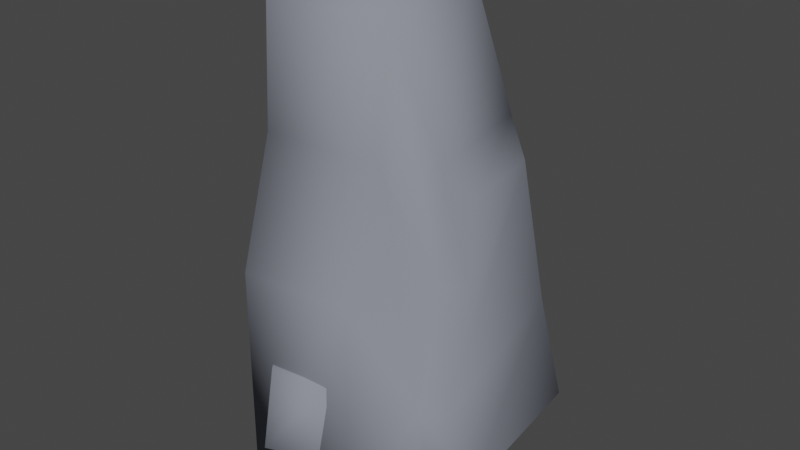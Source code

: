 # Source: Rocks.blend  (saved by Blender 3.3.6; exported with 4.5.12 LTS)
import bpy
from mathutils import Matrix  # noqa: F401  (used for matrix-valued properties, if any)

bpy.ops.wm.read_factory_settings(use_empty=True)
scene = bpy.context.scene
scene.name = 'Scene'

# ---- collections
col_collection = bpy.data.collections.new('Collection'); scene.collection.children.link(col_collection)

# ---- materials (node trees are filled in below, after node groups)
mat_rock = bpy.data.materials.new('Rock')
mat_rock.alpha_threshold = 0.0
mat_rock.use_transparent_shadow = False
mat_rock.diffuse_color = (0.2442, 0.2583, 0.3032, 1.0)
mat_rock.roughness = 0.5
mat_rock_001 = bpy.data.materials.new('Rock.001')
mat_rock_001.alpha_threshold = 0.0
mat_rock_001.use_transparent_shadow = False
mat_rock_001.diffuse_color = (0.2442, 0.2583, 0.3032, 1.0)
mat_rock_001.roughness = 0.5
mat_rock_002 = bpy.data.materials.new('Rock.002')
mat_rock_002.alpha_threshold = 0.0
mat_rock_002.use_transparent_shadow = False
mat_rock_002.diffuse_color = (0.2442, 0.2583, 0.3032, 1.0)
mat_rock_002.roughness = 0.5

# ---- material node trees

# ---- world
world_world = bpy.data.worlds.new('World'); scene.world = world_world
world_world.use_nodes = True; world_world.node_tree.nodes.clear()
_N = world_world.node_tree.nodes; _L = world_world.node_tree.links
n0 = _N.new('ShaderNodeOutputWorld'); n0.name = 'World Output'; n0.location = (300, 300)
n1 = _N.new('ShaderNodeBackground'); n1.name = 'Background'; n1.location = (10, 300)
n1.inputs[0].default_value = (0.05088, 0.05088, 0.05088, 1.0)
_L.new(n1.outputs[0], n0.inputs[0])
n0.is_active_output = True
world_world.color = (0.05088, 0.05088, 0.05088)
world_world.use_sun_shadow = False
world_world.sun_shadow_jitter_overblur = 0.0

# ---- meshes
me_cube_018 = bpy.data.meshes.new('Cube.018')
me_cube_018.from_pydata([(-0.2386, 0.165, -0.01104), (-0.1788, 0.1523, 0.8212), (0.1039, 0.1657, 0.5613), (-0.1429, -0.1867, -0.008998), (-0.1451, -0.1177, 0.7769), (0.1191, -0.03239, 0.5378), (0.04368, 0.1301, 0.8013), (0.06092, -0.083, 0.7564), (-0.1564, 0.1282, 0.8266), (-0.1748, 0.1896, 0.6384), (0.08333, -0.2151, -0.05048), (0.1975, -0.1736, 0.004877), (0.002526, 0.184, 0.558), (0.01046, 0.2294, -0.0511), (-0.2424, 0.1879, -0.01107), (0.1461, 0.2516, 0.005021), (0.1322, 0.209, 0.2408), (0.1643, -0.14, 0.1755), (-0.1548, -0.1883, 0.3301), (0.06194, -0.183, 0.3389), (-0.2318, 0.1578, 0.3362), (0.1284, 0.2319, 0.2408), (0.00469, 0.2074, 0.3424), (-0.2355, 0.1807, 0.3362), (0.1665, 0.2315, 0.005743), (0.2116, -0.1547, 0.005545), (-0.1403, -0.2029, -0.008975), (0.1364, -0.05368, 0.3566), (-0.1553, -0.1205, 0.5534), (0.0561, -0.1005, 0.5476), (0.1448, 0.1498, 0.4974), (0.1511, 0.01193, 0.4838), (0.1702, -0.02216, 0.3437), (0.1972, -0.11, 0.1726), (0.1772, 0.1763, 0.2408), (0.2115, 0.1987, 0.05131), (0.243, -0.1018, 0.04968)], [], [(12, 6, 2), (25, 24, 35, 36), (17, 25, 36, 33), (29, 7, 4, 28), (5, 2, 6, 7), (18, 28, 9, 20), (9, 1, 6, 12), (6, 1, 8), (1, 4, 8), (12, 2, 21, 22), (19, 18, 26, 10), (0, 14, 13, 10, 26, 3), (9, 28, 4, 1), (20, 9, 23), (0, 20, 23, 14), (13, 22, 21, 15), (14, 23, 22, 13), (2, 16, 21), (11, 25, 17), (3, 18, 20, 0), (15, 21, 16, 24), (27, 5, 7, 29), (18, 3, 26), (15, 24, 25, 11, 10, 13), (17, 19, 10, 11), (17, 27, 29, 19), (19, 29, 28, 18), (23, 9, 12, 22), (7, 6, 8, 4), (34, 33, 36, 35), (34, 30, 31, 32, 33), (5, 27, 32, 31), (27, 17, 33, 32), (24, 16, 34, 35), (2, 5, 31, 30), (16, 2, 30, 34)])
me_cube_018.polygons.foreach_set('use_smooth', [True] * 36)
_uv = me_cube_018.uv_layers.new(name='UVMap')
_uv.uv.foreach_set('vector', [0.8438, 0.3066, 0.8438, 0.3066, 0.8438, 0.3066, 0.8438, 0.3066, 0.8438, 0.3066, 0.8438, 0.3066, 0.8438, 0.3066, 0.8438, 0.3066, 0.8438, 0.3066, 0.8438, 0.3066, 0.8438, 0.3066, 0.8438, 0.3066, 0.8438, 0.3066, 0.8438, 0.3066, 0.8438, 0.3066, 0.8438, 0.3066, 0.8438, 0.3066, 0.8438, 0.3066, 0.8438, 0.3066, 0.8438, 0.3066, 0.8438, 0.3066, 0.8438, 0.3066, 0.8438, 0.3066, 0.8438, 0.3066, 0.8438, 0.3066, 0.8438, 0.3066, 0.8438, 0.3066, 0.8438, 0.3066, 0.8438, 0.3066, 0.8438, 0.3066, 0.8438, 0.3066, 0.8438, 0.3066, 0.8438, 0.3066, 0.8438, 0.3066, 0.8438, 0.3066, 0.8438, 0.3066, 0.8438, 0.3066, 0.8438, 0.3066, 0.8438, 0.3066, 0.8438, 0.3066, 0.8438, 0.3066, 0.8438, 0.3066, 0.8438, 0.3066, 0.8438, 0.3066, 0.8438, 0.3066, 0.8438, 0.3066, 0.8438, 0.3066, 0.8438, 0.3066, 0.8438, 0.3066, 0.8438, 0.3066, 0.8438, 0.3066, 0.8438, 0.3066, 0.8438, 0.3066, 0.8438, 0.3066, 0.8438, 0.3066, 0.8438, 0.3066, 0.8438, 0.3066, 0.8438, 0.3066, 0.8438, 0.3066, 0.8438, 0.3066, 0.8438, 0.3066, 0.8438, 0.3066, 0.8438, 0.3066, 0.8438, 0.3066, 0.8438, 0.3066, 0.8438, 0.3066, 0.8438, 0.3066, 0.8438, 0.3066, 0.8438, 0.3066, 0.8438, 0.3066, 0.8438, 0.3066, 0.8438, 0.3066, 0.8438, 0.3066, 0.8438, 0.3066, 0.8438, 0.3066, 0.8438, 0.3066, 0.8438, 0.3066, 0.8438, 0.3066, 0.8438, 0.3066, 0.8438, 0.3066, 0.8438, 0.3066, 0.8438, 0.3066, 0.8438, 0.3066, 0.8438, 0.3066, 0.8438, 0.3066, 0.8438, 0.3066, 0.8438, 0.3066, 0.8438, 0.3066, 0.8438, 0.3066, 0.8438, 0.3066, 0.8438, 0.3066, 0.8438, 0.3066, 0.8438, 0.3066, 0.8438, 0.3066, 0.8438, 0.3066, 0.8438, 0.3066, 0.8438, 0.3066, 0.8438, 0.3066, 0.8438, 0.3066, 0.8438, 0.3066, 0.8438, 0.3066, 0.8438, 0.3066, 0.8438, 0.3066, 0.8438, 0.3066, 0.8438, 0.3066, 0.8438, 0.3066, 0.8438, 0.3066, 0.8438, 0.3066, 0.8438, 0.3066, 0.8438, 0.3066, 0.8438, 0.3066, 0.8438, 0.3066, 0.8438, 0.3066, 0.8438, 0.3066, 0.8438, 0.3066, 0.8438, 0.3066, 0.8438, 0.3066, 0.8438, 0.3066, 0.8438, 0.3066, 0.8438, 0.3066, 0.8438, 0.3066, 0.8438, 0.3066, 0.8438, 0.3066, 0.8438, 0.3066, 0.8438, 0.3066, 0.8438, 0.3066, 0.8438, 0.3066, 0.8438, 0.3066, 0.8438, 0.3066, 0.8438, 0.3066, 0.8438, 0.3066, 0.8438, 0.3066, 0.8438, 0.3066, 0.8438, 0.3066, 0.8438, 0.3066, 0.8438, 0.3066, 0.8438, 0.3066, 0.8438, 0.3066, 0.8438, 0.3066, 0.8438, 0.3066, 0.8438, 0.3066, 0.8438, 0.3066])
me_cube_018.materials.append(mat_rock)
me_cube_018.use_remesh_preserve_volume = False
me_cube_018.use_remesh_preserve_attributes = False
me_cube_018.use_mirror_vertex_groups = False
me_cube_018.update()
me_cube_017 = bpy.data.meshes.new('Cube.017')
me_cube_017.from_pydata([(-0.4383, 0.224, -0.08281), (-0.3028, 0.2057, 0.4722), (0.2247, 0.224, -0.08281), (0.1719, 0.1485, 0.3192), (-0.3751, -0.3811, -0.08281), (-0.3227, -0.2787, 0.4615), (0.1943, -0.424, -0.08281), (0.1719, -0.2042, 0.3047), (-0.006784, 0.224, -0.1213), (0.08352, 0.1027, 0.4541), (-0.006784, -0.4615, -0.1213), (0.05083, -0.277, 0.4433), (0.06165, -0.277, 0.5415), (-0.2571, -0.2529, 0.5547), (-0.2639, 0.1568, 0.5245), (-0.2963, 0.2705, 0.3745), (-2.247e-08, -0.514, -0.002045), (0.2148, -0.4739, -0.002045), (0.01039, 0.2098, 0.3196), (1.261e-08, 0.2886, -0.002045), (-0.4608, 0.2886, -0.002045), (0.2472, 0.2886, -0.002045), (0.2128, 0.2171, 0.1176), (0.1799, -0.4056, 0.07699), (-0.3933, -0.3989, 0.1821), (-0.00704, -0.4521, 0.1821), (-0.4286, 0.2317, 0.1868), (0.2128, 0.2585, 0.1176), (0.005197, 0.2508, 0.1845), (-0.4286, 0.2731, 0.1868), (0.2776, 0.2472, -0.002045), (0.2451, -0.4447, -0.002045), (-0.3933, -0.4281, -0.002045), (0.178, -0.2462, 0.1908), (-0.358, -0.2801, 0.3218), (0.02189, -0.3059, 0.3127), (0.1676, 0.1956, 0.2327), (0.178, 0.1783, 0.2317)], [], [(18, 9, 3), (22, 23, 31, 30), (22, 37, 33, 23), (35, 11, 5, 34), (8, 10, 4, 0), (5, 11, 12, 13), (7, 3, 9, 11), (2, 6, 10, 8), (24, 34, 15, 26), (15, 1, 9, 18), (12, 9, 14, 13), (9, 1, 14), (1, 5, 13, 14), (11, 9, 12), (18, 3, 36), (25, 24, 32, 16), (2, 21, 30), (2, 8, 19, 21), (15, 34, 5, 1), (26, 15, 29), (8, 0, 20, 19), (0, 26, 29, 20), (19, 28, 27, 21), (20, 29, 28, 19), (3, 37, 36), (17, 31, 23), (4, 24, 26, 0), (6, 31, 17), (21, 27, 22, 30), (4, 10, 16, 32), (6, 2, 30, 31), (33, 7, 11, 35), (24, 4, 32), (10, 6, 17, 16), (23, 25, 16, 17), (23, 33, 35, 25), (25, 35, 34, 24), (29, 15, 18, 28), (33, 37, 3, 7), (36, 37, 22, 27), (36, 27, 28, 18)])
me_cube_017.polygons.foreach_set('use_smooth', [True] * 41)
_uv = me_cube_017.uv_layers.new(name='UVMap')
_uv.uv.foreach_set('vector', [0.8438, 0.3027, 0.8438, 0.3027, 0.8438, 0.3027, 0.8438, 0.3027, 0.8438, 0.3027, 0.8438, 0.3027, 0.8438, 0.3027, 0.8438, 0.3027, 0.8438, 0.3027, 0.8438, 0.3027, 0.8438, 0.3027, 0.8438, 0.3027, 0.8438, 0.3027, 0.8438, 0.3027, 0.8438, 0.3027, 0.8438, 0.3027, 0.8438, 0.3027, 0.8438, 0.3027, 0.8438, 0.3027, 0.8438, 0.3027, 0.8438, 0.3027, 0.8438, 0.3027, 0.8438, 0.3027, 0.8438, 0.3027, 0.8438, 0.3027, 0.8438, 0.3027, 0.8438, 0.3027, 0.8438, 0.3027, 0.8438, 0.3027, 0.8438, 0.3027, 0.8438, 0.3027, 0.8438, 0.3027, 0.8438, 0.3027, 0.8438, 0.3027, 0.8438, 0.3027, 0.8438, 0.3027, 0.8438, 0.3027, 0.8438, 0.3027, 0.8438, 0.3027, 0.8438, 0.3027, 0.8438, 0.3027, 0.8438, 0.3027, 0.8438, 0.3027, 0.8438, 0.3027, 0.8438, 0.3027, 0.8438, 0.3027, 0.8438, 0.3027, 0.8438, 0.3027, 0.8438, 0.3027, 0.8438, 0.3027, 0.8438, 0.3027, 0.8438, 0.3027, 0.8438, 0.3027, 0.8438, 0.3027, 0.8438, 0.3027, 0.8438, 0.3027, 0.8438, 0.3027, 0.8438, 0.3027, 0.8438, 0.3027, 0.8438, 0.3027, 0.8438, 0.3027, 0.8438, 0.3027, 0.8438, 0.3027, 0.8438, 0.3027, 0.8438, 0.3027, 0.8438, 0.3027, 0.8438, 0.3027, 0.8438, 0.3027, 0.8438, 0.3027, 0.8438, 0.3027, 0.8438, 0.3027, 0.8438, 0.3027, 0.8438, 0.3027, 0.8438, 0.3027, 0.8438, 0.3027, 0.8438, 0.3027, 0.8438, 0.3027, 0.8438, 0.3027, 0.8438, 0.3027, 0.8438, 0.3027, 0.8438, 0.3027, 0.8438, 0.3027, 0.8438, 0.3027, 0.8438, 0.3027, 0.8438, 0.3027, 0.8438, 0.3027, 0.8438, 0.3027, 0.8438, 0.3027, 0.8438, 0.3027, 0.8438, 0.3027, 0.8438, 0.3027, 0.8438, 0.3027, 0.8438, 0.3027, 0.8438, 0.3027, 0.8438, 0.3027, 0.8438, 0.3027, 0.8438, 0.3027, 0.8438, 0.3027, 0.8438, 0.3027, 0.8438, 0.3027, 0.8438, 0.3027, 0.8438, 0.3027, 0.8438, 0.3027, 0.8438, 0.3027, 0.8438, 0.3027, 0.8438, 0.3027, 0.8438, 0.3027, 0.8438, 0.3027, 0.8438, 0.3027, 0.8438, 0.3027, 0.8438, 0.3027, 0.8438, 0.3027, 0.8438, 0.3027, 0.8438, 0.3027, 0.8438, 0.3027, 0.8438, 0.3027, 0.8438, 0.3027, 0.8438, 0.3027, 0.8438, 0.3027, 0.8438, 0.3027, 0.8438, 0.3027, 0.8438, 0.3027, 0.8438, 0.3027, 0.8438, 0.3027, 0.8438, 0.3027, 0.8438, 0.3027, 0.8438, 0.3027, 0.8438, 0.3027, 0.8438, 0.3027, 0.8438, 0.3027, 0.8438, 0.3027, 0.8438, 0.3027, 0.8438, 0.3027, 0.8438, 0.3027, 0.8438, 0.3027, 0.8438, 0.3027, 0.8438, 0.3027, 0.8438, 0.3027, 0.8438, 0.3027, 0.8438, 0.3027, 0.8438, 0.3027, 0.8438, 0.3027, 0.8438, 0.3027, 0.8438, 0.3027, 0.8438, 0.3027, 0.8438, 0.3027, 0.8438, 0.3027, 0.8438, 0.3027, 0.8438, 0.3027, 0.8438, 0.3027, 0.8438, 0.3027, 0.8438, 0.3027, 0.8438, 0.3027, 0.8438, 0.3027])
me_cube_017.materials.append(mat_rock_001)
me_cube_017.use_remesh_preserve_volume = False
me_cube_017.use_remesh_preserve_attributes = False
me_cube_017.use_mirror_vertex_groups = False
me_cube_017.update()
me_cube_022 = bpy.data.meshes.new('Cube.022')
me_cube_022.from_pydata([(-0.3028, 0.5729, 0.04012), (0.185, 0.4199, 0.09735), (-0.3082, 0.4667, 0.4087), (0.1503, 0.2555, 0.373), (0.08352, 0.5549, 0.1431), (0.0625, 0.4179, 0.4007), (0.07999, 0.5098, 0.3689), (-0.238, 0.5411, 0.3523), (-0.2639, 0.6253, 0.08905), (-0.2963, 0.4752, -0.0247), (0.01039, 0.4204, 0.03603), (0.224, 0.2183, 0.02868), (0.1729, 0.08859, 0.6839), (-0.3972, 0.1805, 0.6995), (-0.01156, 0.1721, 0.7563), (-0.4286, 0.2875, 0.01406), (0.224, 0.2183, -0.0127), (0.005197, 0.2852, -0.004967), (-0.4286, 0.2875, -0.02732), (0.1637, 0.1908, 0.492), (-0.3528, 0.3381, 0.4559), (0.02189, 0.3127, 0.5517), (-0.3028, -0.5729, 0.04012), (0.185, -0.4199, 0.09735), (-0.3227, -0.4615, 0.5245), (0.1526, -0.3047, 0.4501), (0.08352, -0.5549, 0.1431), (0.05083, -0.4433, 0.5228), (0.06165, -0.5415, 0.5228), (-0.2571, -0.5547, 0.4988), (-0.2639, -0.6253, 0.08905), (-0.2963, -0.4752, -0.0247), (0.01039, -0.4204, 0.03603), (0.2121, -0.2356, 0.03553), (0.1747, -0.07699, 0.6514), (-0.3933, -0.1821, 0.6447), (-0.00704, -0.1821, 0.6979), (-0.4286, -0.2875, 0.01406), (0.2121, -0.2356, -0.005849), (0.005197, -0.2852, -0.004967), (-0.4286, -0.2875, -0.02732), (0.1637, -0.1908, 0.492), (-0.358, -0.3218, 0.5259), (0.02189, -0.3127, 0.5517), (0.1747, -7.638e-09, 0.6514), (-0.3933, 1.719e-08, 0.6447), (-0.00704, 3.077e-10, 0.6979), (-0.4286, 1.873e-08, 0.01406), (0.224, -9.793e-09, -0.0127), (0.005197, -2.272e-10, -0.004967), (-0.4286, 1.873e-08, -0.02732), (0.1749, -0.1291, 0.4623), (0.1869, -8.169e-09, 0.498), (0.1874, 0.1254, 0.4982), (-0.4395, 0.2146, 0.4808), (-0.4324, -0.2025, 0.5227), (-0.4336, 2.006e-08, 0.5018), (0.3041, 0.1468, 0.03798), (0.3041, 0.1468, -0.003401), (0.2963, -1.543e-08, 0.02868), (0.2963, -1.543e-08, -0.0127), (0.2887, -0.1861, 0.03798), (0.2887, -0.1861, -0.003401), (0.2709, -0.08117, 0.4201), (0.2705, 0.007305, 0.4607), (0.2562, 0.1082, 0.4559)], [], [(10, 4, 1), (11, 1, 3, 19, 53), (21, 5, 2, 20), (2, 5, 6, 7), (3, 1, 4, 5), (13, 20, 54), (9, 0, 4, 10), (6, 4, 8, 7), (4, 0, 8), (0, 2, 7, 8), (5, 4, 6), (10, 1, 16, 17), (9, 20, 2, 0), (15, 9, 18), (1, 11, 16), (19, 3, 5, 21), (12, 19, 21, 14), (14, 21, 20, 13), (18, 9, 10, 17), (15, 18, 50, 47), (12, 14, 46, 44), (14, 13, 45, 46), (51, 33, 61, 63), (17, 16, 48, 49), (13, 54, 56, 45), (11, 53, 65, 57), (18, 17, 49, 50), (32, 23, 26), (33, 51, 41, 25, 23), (43, 42, 24, 27), (24, 29, 28, 27), (25, 27, 26, 23), (35, 55, 42), (31, 32, 26, 22), (28, 29, 30, 26), (26, 30, 22), (22, 30, 29, 24), (27, 28, 26), (32, 39, 38, 23), (31, 22, 24, 42), (37, 40, 31), (23, 38, 33), (41, 43, 27, 25), (34, 36, 43, 41), (36, 35, 42, 43), (40, 39, 32, 31), (37, 47, 50, 40), (34, 44, 46, 36), (36, 46, 45, 35), (48, 16, 58, 60), (39, 49, 48, 38), (35, 45, 56, 55), (52, 51, 63, 64), (40, 50, 49, 39), (41, 51, 34), (53, 19, 12), (52, 53, 12, 44), (51, 52, 44, 34), (55, 56, 47, 37), (56, 54, 15, 47), (42, 55, 37, 31), (54, 20, 9, 15), (58, 57, 59, 60), (57, 65, 64, 59), (62, 60, 59, 61), (61, 59, 64, 63), (16, 11, 57, 58), (53, 52, 64, 65), (33, 38, 62, 61), (38, 48, 60, 62)])
me_cube_022.polygons.foreach_set('use_smooth', [True] * 70)
_uv = me_cube_022.uv_layers.new(name='UVMap')
_uv.uv.foreach_set('vector', [0.8438, 0.3066, 0.8438, 0.3066, 0.8438, 0.3066, 0.8438, 0.3066, 0.8438, 0.3066, 0.8438, 0.3066, 0.8438, 0.3066, 0.8438, 0.3066, 0.8438, 0.3066, 0.8438, 0.3066, 0.8438, 0.3066, 0.8438, 0.3066, 0.8438, 0.3066, 0.8438, 0.3066, 0.8438, 0.3066, 0.8438, 0.3066, 0.8438, 0.3066, 0.8438, 0.3066, 0.8438, 0.3066, 0.8438, 0.3066, 0.8438, 0.3066, 0.8438, 0.3066, 0.8438, 0.3066, 0.8438, 0.3066, 0.8438, 0.3066, 0.8438, 0.3066, 0.8438, 0.3066, 0.8438, 0.3066, 0.8438, 0.3066, 0.8438, 0.3066, 0.8438, 0.3066, 0.8438, 0.3066, 0.8438, 0.3066, 0.8438, 0.3066, 0.8438, 0.3066, 0.8438, 0.3066, 0.8438, 0.3066, 0.8438, 0.3066, 0.8438, 0.3066, 0.8438, 0.3066, 0.8438, 0.3066, 0.8438, 0.3066, 0.8438, 0.3066, 0.8438, 0.3066, 0.8438, 0.3066, 0.8438, 0.3066, 0.8438, 0.3066, 0.8438, 0.3066, 0.8438, 0.3066, 0.8438, 0.3066, 0.8438, 0.3066, 0.8438, 0.3066, 0.8438, 0.3066, 0.8438, 0.3066, 0.8438, 0.3066, 0.8438, 0.3066, 0.8438, 0.3066, 0.8438, 0.3066, 0.8438, 0.3066, 0.8438, 0.3066, 0.8438, 0.3066, 0.8438, 0.3066, 0.8438, 0.3066, 0.8438, 0.3066, 0.8438, 0.3066, 0.8438, 0.3066, 0.8438, 0.3066, 0.8438, 0.3066, 0.8438, 0.3066, 0.8438, 0.3066, 0.8438, 0.3066, 0.8438, 0.3066, 0.8438, 0.3066, 0.8438, 0.3066, 0.8438, 0.3066, 0.8438, 0.3066, 0.8438, 0.3066, 0.8438, 0.3066, 0.8438, 0.3066, 0.8438, 0.3066, 0.8438, 0.3066, 0.8438, 0.3066, 0.8438, 0.3066, 0.8438, 0.3066, 0.8438, 0.3066, 0.8438, 0.3066, 0.8438, 0.3066, 0.8438, 0.3066, 0.8438, 0.3066, 0.8438, 0.3066, 0.8438, 0.3066, 0.8438, 0.3066, 0.8438, 0.3066, 0.8438, 0.3066, 0.8438, 0.3066, 0.8438, 0.3066, 0.8438, 0.3066, 0.8438, 0.3066, 0.8438, 0.3066, 0.8438, 0.3066, 0.8438, 0.3066, 0.8438, 0.3066, 0.8438, 0.3066, 0.8438, 0.3066, 0.8438, 0.3066, 0.8438, 0.3066, 0.8438, 0.3066, 0.8438, 0.3066, 0.8438, 0.3066, 0.8438, 0.3066, 0.8438, 0.3066, 0.8438, 0.3066, 0.8438, 0.3066, 0.8438, 0.3066, 0.8438, 0.3066, 0.8438, 0.3066, 0.8438, 0.3066, 0.8438, 0.3066, 0.8438, 0.3066, 0.8438, 0.3066, 0.8438, 0.3066, 0.8438, 0.3066, 0.8438, 0.3066, 0.8438, 0.3066, 0.8438, 0.3066, 0.8438, 0.3066, 0.8438, 0.3066, 0.8438, 0.3066, 0.8438, 0.3066, 0.8438, 0.3066, 0.8438, 0.3066, 0.8438, 0.3066, 0.8438, 0.3066, 0.8438, 0.3066, 0.8438, 0.3066, 0.8438, 0.3066, 0.8438, 0.3066, 0.8438, 0.3066, 0.8438, 0.3066, 0.8438, 0.3066, 0.8438, 0.3066, 0.8438, 0.3066, 0.8438, 0.3066, 0.8438, 0.3066, 0.8438, 0.3066, 0.8438, 0.3066, 0.8438, 0.3066, 0.8438, 0.3066, 0.8438, 0.3066, 0.8438, 0.3066, 0.8438, 0.3066, 0.8438, 0.3066, 0.8438, 0.3066, 0.8438, 0.3066, 0.8438, 0.3066, 0.8438, 0.3066, 0.8438, 0.3066, 0.8438, 0.3066, 0.8438, 0.3066, 0.8438, 0.3066, 0.8438, 0.3066, 0.8438, 0.3066, 0.8438, 0.3066, 0.8438, 0.3066, 0.8438, 0.3066, 0.8438, 0.3066, 0.8438, 0.3066, 0.8438, 0.3066, 0.8438, 0.3066, 0.8438, 0.3066, 0.8438, 0.3066, 0.8438, 0.3066, 0.8438, 0.3066, 0.8438, 0.3066, 0.8438, 0.3066, 0.8438, 0.3066, 0.8438, 0.3066, 0.8438, 0.3066, 0.8438, 0.3066, 0.8438, 0.3066, 0.8438, 0.3066, 0.8438, 0.3066, 0.8438, 0.3066, 0.8438, 0.3066, 0.8438, 0.3066, 0.8438, 0.3066, 0.8438, 0.3066, 0.8438, 0.3066, 0.8438, 0.3066, 0.8438, 0.3066, 0.8438, 0.3066, 0.8438, 0.3066, 0.8438, 0.3066, 0.8438, 0.3066, 0.8438, 0.3066, 0.8438, 0.3066, 0.8438, 0.3066, 0.8438, 0.3066, 0.8438, 0.3066, 0.8438, 0.3066, 0.8438, 0.3066, 0.8438, 0.3066, 0.8438, 0.3066, 0.8438, 0.3066, 0.8438, 0.3066, 0.8438, 0.3066, 0.8438, 0.3066, 0.8438, 0.3066, 0.8438, 0.3066, 0.8438, 0.3066, 0.8438, 0.3066, 0.8438, 0.3066, 0.8438, 0.3066, 0.8438, 0.3066, 0.8438, 0.3066, 0.8438, 0.3066, 0.8438, 0.3066, 0.8438, 0.3066, 0.8438, 0.3066, 0.8438, 0.3066, 0.8438, 0.3066, 0.8438, 0.3066, 0.8438, 0.3066, 0.8438, 0.3066, 0.8438, 0.3066, 0.8438, 0.3066, 0.8438, 0.3066, 0.8438, 0.3066, 0.8438, 0.3066, 0.8438, 0.3066, 0.8438, 0.3066, 0.8438, 0.3066, 0.8438, 0.3066, 0.8438, 0.3066, 0.8438, 0.3066, 0.8438, 0.3066, 0.8438, 0.3066, 0.8438, 0.3066, 0.8438, 0.3066, 0.8438, 0.3066, 0.8438, 0.3066, 0.8438, 0.3066, 0.8438, 0.3066, 0.8438, 0.3066, 0.8438, 0.3066, 0.8438, 0.3066, 0.8438, 0.3066, 0.8438, 0.3066, 0.8438, 0.3066, 0.8438, 0.3066, 0.8438, 0.3066, 0.8438, 0.3066, 0.8438, 0.3066, 0.8438, 0.3066, 0.8438, 0.3066, 0.8438, 0.3066, 0.8438, 0.3066, 0.8438, 0.3066, 0.8438, 0.3066, 0.8438, 0.3066, 0.8438, 0.3066, 0.8438, 0.3066, 0.8438, 0.3066, 0.8438, 0.3066, 0.8438, 0.3066, 0.8438, 0.3066, 0.8438, 0.3066, 0.8438, 0.3066])
me_cube_022.materials.append(mat_rock_002)
me_cube_022.use_remesh_preserve_volume = False
me_cube_022.use_remesh_preserve_attributes = False
me_cube_022.use_mirror_vertex_groups = False
me_cube_022.update()

# ---- objects
ob_rock_1 = bpy.data.objects.new('Rock_1', me_cube_018)
ob_rock_3 = bpy.data.objects.new('Rock_3', me_cube_017)
ob_rock_4 = bpy.data.objects.new('Rock_4', me_cube_022)

# ---- transforms, parenting, visibility, modifiers, constraints
ob_rock_1.location = (0.0, 0.0, 0.0)
ob_rock_1.scale = (2.776, 2.776, 2.776)
ob_rock_1.lineart.crease_threshold = 0.0
ob_rock_3.location = (0.0, 0.0, 0.0)
ob_rock_3.lineart.crease_threshold = 0.0
ob_rock_4.location = (0.0, 0.0, 0.0)
ob_rock_4.lineart.crease_threshold = 0.0

# ---- collection membership
col_collection.objects.link(ob_rock_1)
col_collection.objects.link(ob_rock_3)
col_collection.objects.link(ob_rock_4)

# ---- scene / render settings (as saved in the file)
scene.frame_start = 1; scene.frame_end = 250; scene.frame_set(1)
scene.render.engine = 'BLENDER_EEVEE_NEXT'
scene.cycles.sampling_pattern = 'TABULATED_SOBOL'
scene.cycles.use_light_tree = False
scene.view_settings.view_transform = 'Filmic'
bpy.context.view_layer.update()

# ---- added for rendering (the .blend has no active camera and no usable light): camera, sun
cam_auto = bpy.data.cameras.new('AutoCamera')
cam_auto.lens = 50.0
cam_auto.sensor_width = 36.0
cam_auto.clip_end = 1000.0
ob_auto_camera = bpy.data.objects.new('AutoCamera', cam_auto)
scene.collection.objects.link(ob_auto_camera)
ob_auto_camera.location = (2.85294, -3.38595, 3.35803)
ob_auto_camera.rotation_euler = (1.09748, -7.21219e-08, 0.694738)
scene.camera = ob_auto_camera
light_auto_sun = bpy.data.lights.new('AutoSun', 'SUN')
light_auto_sun.energy = 3.0
light_auto_sun.angle = 0.0523599
ob_auto_sun = bpy.data.objects.new('AutoSun', light_auto_sun)
scene.collection.objects.link(ob_auto_sun)
ob_auto_sun.rotation_euler = (0.872665, 0.174533, 0.523599)
bpy.context.view_layer.update()
